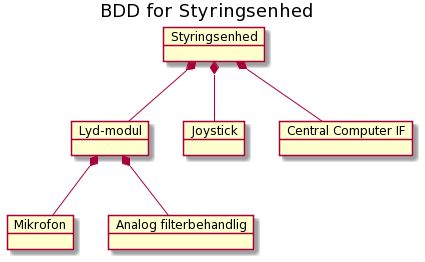

The diagram above was rendered by PlantUML. Its source (embedded in the PNG):
@startuml
skinparam BackgroundColor transparent

title BDD for Styringsenhed

object "Styringsenhed" as styringsenhed
object "Lyd-modul" as lydmodul
object "Mikrofon" as mikrofon
object "Analog filterbehandlig" as filter
object "Joystick" as joystick
object "Central Computer IF" as centralComputerIF

styringsenhed *-- lydmodul
    lydmodul *-- mikrofon
    lydmodul *-- filter
styringsenhed *-- joystick
styringsenhed *-- centralComputerIF
@enduml